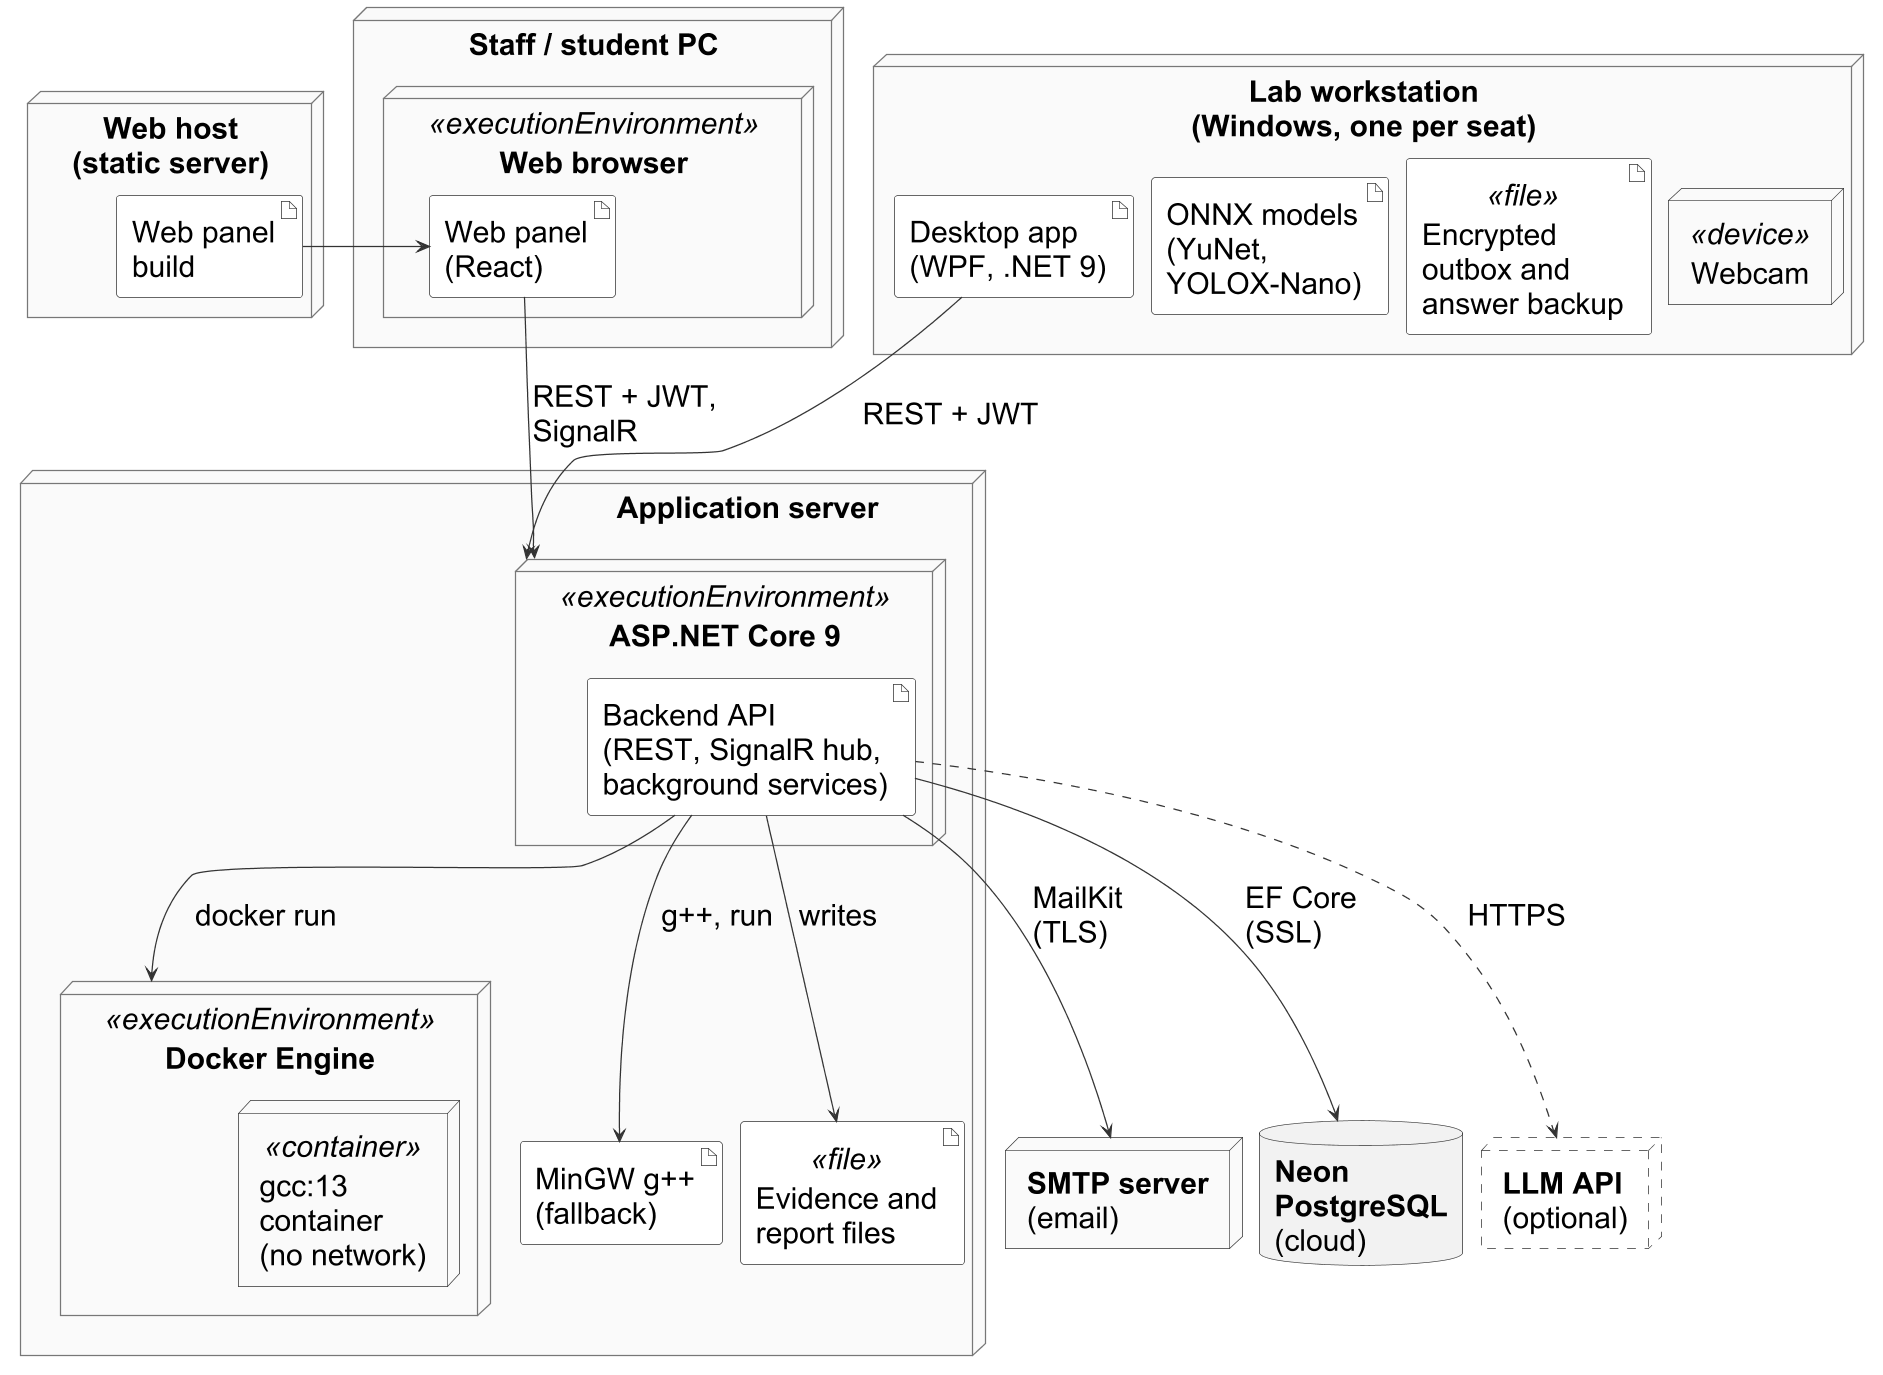

The diagram above was rendered by PlantUML. Its source (embedded in the PNG):
@startuml
!include style.iuml
' dpi only sets resolution; printed text size = fontSize * 72 * W_in / layout width.
skinparam dpi 120
' Deployment diagram (UML 2.5: nodes, <<device>> and <<executionEnvironment>> nodes, artifacts, protocols on paths).
' Matches Program.cs, appsettings*.json, Admin_Web_Panel/src/utils/constants.ts + vite.config.ts,
' Student_Desktop_App/appsettings.desktop.json + Student_Desktop_App.csproj (Models\*.onnx),
' Services/Grading/* (DockerCodeRunner, LocalMingwCodeRunner, LlmClient), Services/Notifications/EmailService.cs,
' Services/Analytics/ReportExportService.cs (Reports/: PDF, Excel, ZIP).
' Port 5050: the clients' default base URL (appsettings.desktop.json:2, constants.ts:1); the API is started with
' --urls http://localhost:5050 (playwright.config.ts:47), while launchSettings.json uses :5281.
' Sized for width \linewidth, height cap 360pt (text about 9.6 pt printed; labels kept short, details in the chapter text). The client paths end on the
' execution environment, and the server title is padded with no-break spaces, so no path crosses a node title.
' Local stores: AES-256-GCM, key wrapped by DPAPI CurrentUser (AnswerBackupCodec.cs, RecordCipher.cs, DpapiKeyProtector.cs).
skinparam defaultFontSize 24
skinparam ArrowFontSize 24
skinparam nodesep 14
skinparam ranksep 46
skinparam defaultTextAlignment left
skinparam artifact {
  BorderColor #333333
  BackgroundColor #FFFFFF
}
skinparam node<<optional>> {
  BorderStyle dashed
  BackgroundColor #FFFFFF
}
hide <<optional>> stereotype

node "<b>Lab workstation</b>\n(Windows, one per seat)" as WS {
  artifact "Desktop app\n(WPF, .NET 9)" as EXE
  artifact "ONNX models\n(YuNet,\nYOLOX-Nano)" as ONNX
  artifact "Encrypted\noutbox and\nanswer backup" <<file>> as LOCAL
  node "Webcam" <<device>> as CAM
}

node "<b>Staff / student PC</b>" as PC {
  node "Web browser" <<executionEnvironment>> as BR {
    artifact "Web panel\n(React)" as SPA
  }
}

node "<b>Web host</b>\n(static server)" as WEBHOST {
  artifact "Web panel\nbuild" as DIST
}

node "<U+00A0><U+00A0><U+00A0><U+00A0><U+00A0><U+00A0><U+00A0><U+00A0><U+00A0><U+00A0><U+00A0><U+00A0><U+00A0><U+00A0><U+00A0><U+00A0><U+00A0><U+00A0><U+00A0><U+00A0><U+00A0><U+00A0><U+00A0><U+00A0><U+00A0><U+00A0><U+00A0><U+00A0><U+00A0><U+00A0><U+00A0><U+00A0><U+00A0><U+00A0><U+00A0><U+00A0><U+00A0><U+00A0><U+00A0><U+00A0><U+00A0><U+00A0><U+00A0><U+00A0><U+00A0><U+00A0><U+00A0><U+00A0><U+00A0><U+00A0><U+00A0><U+00A0><U+00A0><U+00A0><U+00A0><U+00A0><U+00A0><U+00A0><U+00A0><U+00A0><b>Application server</b>" as SRV {
  node "ASP.NET Core 9" <<executionEnvironment>> as API {
    artifact "Backend API\n(REST, SignalR hub,\nbackground services)" as BAPI
  }
  node "Docker Engine" <<executionEnvironment>> as DOCKER {
    node "gcc:13\ncontainer\n(no network)" <<container>> as GCC
  }
  artifact "MinGW g++\n(fallback)" as MINGW
  artifact "Evidence and\nreport files" <<file>> as FILES
}

database DB [
  <b>Neon</b>
  <b>PostgreSQL</b>
  (cloud)
]
node SMTP [
  <b>SMTP server</b>
  (email)
]
node LLM <<optional>> [
  <b>LLM API</b>
  (optional)
]

EXE -down-> API : REST + JWT
SPA -down-> API : REST + JWT,\nSignalR
DIST -right-> SPA
EXE -[hidden]right- ONNX
LOCAL -[hidden]right- CAM
ONNX -[hidden]right- LOCAL
BAPI -down-> DOCKER : docker run
BAPI -down-> MINGW : g++, run
BAPI -down-> FILES : writes
BAPI -down-> DB : EF Core\n(SSL)
BAPI -down-> SMTP : MailKit\n(TLS)
BAPI ..> LLM : HTTPS
SMTP -[hidden]right- DB
' Docker left, then MinGW, then the short Evidence/Reports artifact: keeps the MailKit path and its label
' clear of the Docker node and of the server node's right border.
DOCKER -[hidden]right- MINGW
MINGW -[hidden]right- FILES
DB -[hidden]right- LLM
@enduml